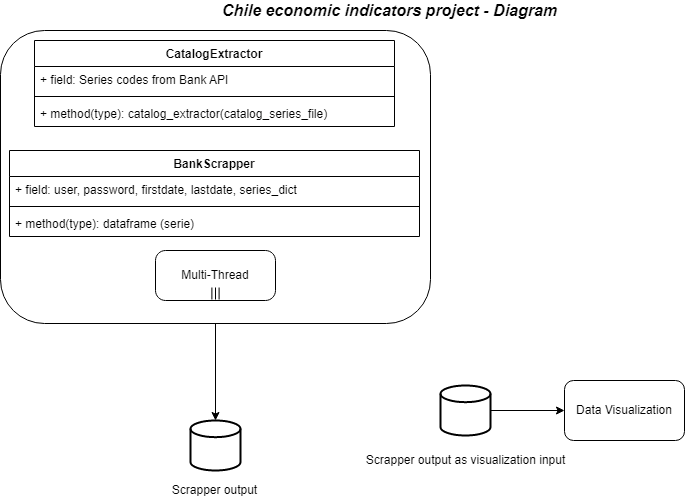

The diagram above was exported from draw.io. Its source (the exported page's mxGraphModel, read from the mxfile embedded in the PNG):
<mxGraphModel dx="1009" dy="519" grid="1" gridSize="10" guides="1" tooltips="1" connect="1" arrows="1" fold="1" page="1" pageScale="1" pageWidth="827" pageHeight="1169" math="0" shadow="0">
  <root>
    <mxCell id="0" />
    <mxCell id="1" parent="0" />
    <mxCell id="xZ9UsOFhQc1R7VRNH6qu-6" value="" style="rounded=1;whiteSpace=wrap;html=1;fillColor=none;" vertex="1" parent="1">
      <mxGeometry x="20" y="40" width="430" height="293" as="geometry" />
    </mxCell>
    <mxCell id="exqMDvKlomTJL2aq1VjQ-1" value="" style="strokeWidth=2;html=1;shape=mxgraph.flowchart.database;whiteSpace=wrap;" parent="1" vertex="1">
      <mxGeometry x="210" y="430" width="50" height="50" as="geometry" />
    </mxCell>
    <mxCell id="exqMDvKlomTJL2aq1VjQ-2" value="CatalogExtractor" style="swimlane;fontStyle=1;align=center;verticalAlign=top;childLayout=stackLayout;horizontal=1;startSize=26;horizontalStack=0;resizeParent=1;resizeParentMax=0;resizeLast=0;collapsible=1;marginBottom=0;" parent="1" vertex="1">
      <mxGeometry x="54" y="50" width="360" height="86" as="geometry" />
    </mxCell>
    <mxCell id="exqMDvKlomTJL2aq1VjQ-3" value="+ field: Series codes from Bank API" style="text;strokeColor=none;fillColor=none;align=left;verticalAlign=top;spacingLeft=4;spacingRight=4;overflow=hidden;rotatable=0;points=[[0,0.5],[1,0.5]];portConstraint=eastwest;" parent="exqMDvKlomTJL2aq1VjQ-2" vertex="1">
      <mxGeometry y="26" width="360" height="26" as="geometry" />
    </mxCell>
    <mxCell id="exqMDvKlomTJL2aq1VjQ-4" value="" style="line;strokeWidth=1;fillColor=none;align=left;verticalAlign=middle;spacingTop=-1;spacingLeft=3;spacingRight=3;rotatable=0;labelPosition=right;points=[];portConstraint=eastwest;" parent="exqMDvKlomTJL2aq1VjQ-2" vertex="1">
      <mxGeometry y="52" width="360" height="8" as="geometry" />
    </mxCell>
    <mxCell id="exqMDvKlomTJL2aq1VjQ-5" value="+ method(type): catalog_extractor(catalog_series_file)" style="text;strokeColor=none;fillColor=none;align=left;verticalAlign=top;spacingLeft=4;spacingRight=4;overflow=hidden;rotatable=0;points=[[0,0.5],[1,0.5]];portConstraint=eastwest;" parent="exqMDvKlomTJL2aq1VjQ-2" vertex="1">
      <mxGeometry y="60" width="360" height="26" as="geometry" />
    </mxCell>
    <mxCell id="exqMDvKlomTJL2aq1VjQ-10" value="" style="endArrow=classic;html=1;rounded=0;entryX=0.5;entryY=0;entryDx=0;entryDy=0;entryPerimeter=0;exitX=0.5;exitY=1;exitDx=0;exitDy=0;" parent="1" source="xZ9UsOFhQc1R7VRNH6qu-6" target="exqMDvKlomTJL2aq1VjQ-1" edge="1">
      <mxGeometry width="50" height="50" relative="1" as="geometry">
        <mxPoint x="235" y="300" as="sourcePoint" />
        <mxPoint x="440" y="180" as="targetPoint" />
      </mxGeometry>
    </mxCell>
    <mxCell id="exqMDvKlomTJL2aq1VjQ-11" value="" style="strokeWidth=2;html=1;shape=mxgraph.flowchart.database;whiteSpace=wrap;" parent="1" vertex="1">
      <mxGeometry x="460" y="395" width="50" height="50" as="geometry" />
    </mxCell>
    <mxCell id="exqMDvKlomTJL2aq1VjQ-18" value="Data Visualization" style="rounded=1;whiteSpace=wrap;html=1;" parent="1" vertex="1">
      <mxGeometry x="584" y="390" width="120" height="60" as="geometry" />
    </mxCell>
    <mxCell id="exqMDvKlomTJL2aq1VjQ-19" value="" style="endArrow=classic;html=1;rounded=0;exitX=1;exitY=0.5;exitDx=0;exitDy=0;exitPerimeter=0;entryX=0;entryY=0.5;entryDx=0;entryDy=0;" parent="1" source="exqMDvKlomTJL2aq1VjQ-11" target="exqMDvKlomTJL2aq1VjQ-18" edge="1">
      <mxGeometry width="50" height="50" relative="1" as="geometry">
        <mxPoint x="390" y="330" as="sourcePoint" />
        <mxPoint x="440" y="280" as="targetPoint" />
      </mxGeometry>
    </mxCell>
    <mxCell id="exqMDvKlomTJL2aq1VjQ-23" value="Scrapper output" style="text;html=1;align=center;verticalAlign=middle;resizable=0;points=[];autosize=1;strokeColor=none;fillColor=none;" parent="1" vertex="1">
      <mxGeometry x="184" y="490" width="100" height="20" as="geometry" />
    </mxCell>
    <mxCell id="exqMDvKlomTJL2aq1VjQ-24" value="Scrapper output as visualization input" style="text;html=1;align=center;verticalAlign=middle;resizable=0;points=[];autosize=1;strokeColor=none;fillColor=none;" parent="1" vertex="1">
      <mxGeometry x="380" y="460" width="210" height="20" as="geometry" />
    </mxCell>
    <mxCell id="exqMDvKlomTJL2aq1VjQ-25" value="Chile economic indicators project - Diagram" style="text;html=1;align=center;verticalAlign=middle;resizable=0;points=[];autosize=1;strokeColor=none;fillColor=none;fontSize=16;fontStyle=3" parent="1" vertex="1">
      <mxGeometry x="234" y="10" width="350" height="20" as="geometry" />
    </mxCell>
    <mxCell id="xZ9UsOFhQc1R7VRNH6qu-1" value="BankScrapper" style="swimlane;fontStyle=1;align=center;verticalAlign=top;childLayout=stackLayout;horizontal=1;startSize=26;horizontalStack=0;resizeParent=1;resizeParentMax=0;resizeLast=0;collapsible=1;marginBottom=0;" vertex="1" parent="1">
      <mxGeometry x="29" y="160" width="410" height="86" as="geometry" />
    </mxCell>
    <mxCell id="xZ9UsOFhQc1R7VRNH6qu-2" value="+ field: user, password, firstdate, lastdate, series_dict" style="text;strokeColor=none;fillColor=none;align=left;verticalAlign=top;spacingLeft=4;spacingRight=4;overflow=hidden;rotatable=0;points=[[0,0.5],[1,0.5]];portConstraint=eastwest;" vertex="1" parent="xZ9UsOFhQc1R7VRNH6qu-1">
      <mxGeometry y="26" width="410" height="26" as="geometry" />
    </mxCell>
    <mxCell id="xZ9UsOFhQc1R7VRNH6qu-3" value="" style="line;strokeWidth=1;fillColor=none;align=left;verticalAlign=middle;spacingTop=-1;spacingLeft=3;spacingRight=3;rotatable=0;labelPosition=right;points=[];portConstraint=eastwest;" vertex="1" parent="xZ9UsOFhQc1R7VRNH6qu-1">
      <mxGeometry y="52" width="410" height="8" as="geometry" />
    </mxCell>
    <mxCell id="xZ9UsOFhQc1R7VRNH6qu-4" value="+ method(type): dataframe (serie)" style="text;strokeColor=none;fillColor=none;align=left;verticalAlign=top;spacingLeft=4;spacingRight=4;overflow=hidden;rotatable=0;points=[[0,0.5],[1,0.5]];portConstraint=eastwest;" vertex="1" parent="xZ9UsOFhQc1R7VRNH6qu-1">
      <mxGeometry y="60" width="410" height="26" as="geometry" />
    </mxCell>
    <mxCell id="xZ9UsOFhQc1R7VRNH6qu-8" value="Multi-Thread" style="points=[[0.25,0,0],[0.5,0,0],[0.75,0,0],[1,0.25,0],[1,0.5,0],[1,0.75,0],[0.75,1,0],[0.5,1,0],[0.25,1,0],[0,0.75,0],[0,0.5,0],[0,0.25,0]];shape=mxgraph.bpmn.task;whiteSpace=wrap;rectStyle=rounded;size=10;taskMarker=abstract;isLoopMultiParallel=1;fillColor=none;" vertex="1" parent="1">
      <mxGeometry x="175" y="260" width="120" height="50" as="geometry" />
    </mxCell>
  </root>
</mxGraphModel>